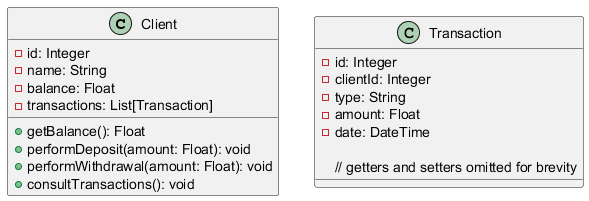

The diagram above was rendered by PlantUML. Its source (embedded in the PNG):
@startuml
   class Client {
       - id: Integer
       - name: String
       - balance: Float
       - transactions: List[Transaction]

       + getBalance(): Float
       + performDeposit(amount: Float): void
       + performWithdrawal(amount: Float): void
       + consultTransactions(): void
   }

   class Transaction {
       - id: Integer
       - clientId: Integer
       - type: String
       - amount: Float
       - date: DateTime

       // getters and setters omitted for brevity
   }
   @enduml